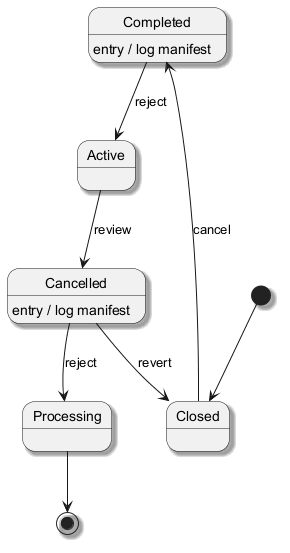

The diagram above was rendered by PlantUML. Its source (embedded in the PNG):
@startuml
skinparam monochrome true
skinparam shadowing true
[*] --> Closed
Closed --> Completed : cancel
Completed --> Active : reject
Completed : entry / log manifest
Active --> Cancelled : review
Cancelled --> Processing : reject
Cancelled : entry / log manifest
Cancelled --> Closed : revert
Processing --> [*]
@enduml